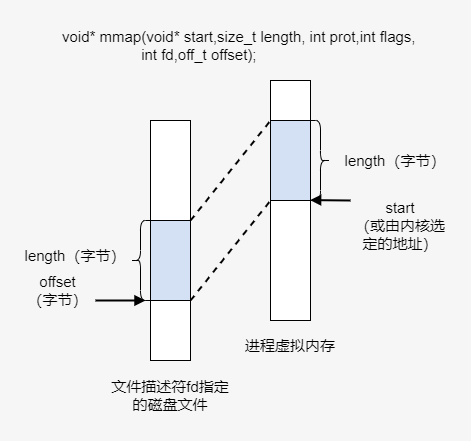

The diagram above was exported from draw.io. Its source (the exported page's mxGraphModel, read from the mxfile embedded in the PNG):
<mxGraphModel dx="1038" dy="641" grid="1" gridSize="10" guides="1" tooltips="1" connect="1" arrows="1" fold="1" page="1" pageScale="1" pageWidth="827" pageHeight="1169" background="#F6F6F6" math="0" shadow="0">
  <root>
    <mxCell id="0" />
    <mxCell id="1" parent="0" />
    <mxCell id="pSiC49_i87pe-2-bbbgQ-40" value="" style="rounded=0;whiteSpace=wrap;html=1;fontSize=15;" vertex="1" parent="1">
      <mxGeometry x="320" y="210" width="40" height="240" as="geometry" />
    </mxCell>
    <mxCell id="pSiC49_i87pe-2-bbbgQ-44" style="rounded=0;orthogonalLoop=1;jettySize=auto;html=1;exitX=1;exitY=0;exitDx=0;exitDy=0;entryX=0;entryY=0;entryDx=0;entryDy=0;endArrow=none;endFill=0;strokeWidth=2;fontSize=15;dashed=1;" edge="1" parent="1" source="pSiC49_i87pe-2-bbbgQ-41" target="pSiC49_i87pe-2-bbbgQ-43">
      <mxGeometry relative="1" as="geometry" />
    </mxCell>
    <mxCell id="pSiC49_i87pe-2-bbbgQ-45" style="edgeStyle=none;rounded=0;orthogonalLoop=1;jettySize=auto;html=1;exitX=1;exitY=1;exitDx=0;exitDy=0;entryX=0;entryY=1;entryDx=0;entryDy=0;dashed=1;endArrow=none;endFill=0;strokeWidth=2;fontSize=15;" edge="1" parent="1" source="pSiC49_i87pe-2-bbbgQ-41" target="pSiC49_i87pe-2-bbbgQ-43">
      <mxGeometry relative="1" as="geometry" />
    </mxCell>
    <mxCell id="pSiC49_i87pe-2-bbbgQ-41" value="" style="rounded=0;whiteSpace=wrap;html=1;fontSize=15;fillColor=#D4E1F5;" vertex="1" parent="1">
      <mxGeometry x="320" y="310" width="40" height="80" as="geometry" />
    </mxCell>
    <mxCell id="pSiC49_i87pe-2-bbbgQ-42" value="" style="rounded=0;whiteSpace=wrap;html=1;fontSize=15;" vertex="1" parent="1">
      <mxGeometry x="440" y="170" width="40" height="240" as="geometry" />
    </mxCell>
    <mxCell id="pSiC49_i87pe-2-bbbgQ-43" value="" style="rounded=0;whiteSpace=wrap;html=1;fontSize=15;fillColor=#D4E1F5;" vertex="1" parent="1">
      <mxGeometry x="440" y="210" width="40" height="80" as="geometry" />
    </mxCell>
    <mxCell id="pSiC49_i87pe-2-bbbgQ-46" value="文件描述符fd指定的磁盘文件" style="text;html=1;strokeColor=none;fillColor=none;align=center;verticalAlign=middle;whiteSpace=wrap;rounded=0;fontSize=15;" vertex="1" parent="1">
      <mxGeometry x="275" y="460" width="130" height="50" as="geometry" />
    </mxCell>
    <mxCell id="pSiC49_i87pe-2-bbbgQ-47" value="进程虚拟内存" style="text;html=1;strokeColor=none;fillColor=none;align=center;verticalAlign=middle;whiteSpace=wrap;rounded=0;fontSize=15;" vertex="1" parent="1">
      <mxGeometry x="395" y="420" width="130" height="30" as="geometry" />
    </mxCell>
    <mxCell id="pSiC49_i87pe-2-bbbgQ-48" value="" style="shape=curlyBracket;whiteSpace=wrap;html=1;rounded=1;strokeColor=#000000;fillColor=#D4E1F5;fontSize=15;" vertex="1" parent="1">
      <mxGeometry x="300" y="310" width="20" height="80" as="geometry" />
    </mxCell>
    <mxCell id="pSiC49_i87pe-2-bbbgQ-49" value="" style="shape=curlyBracket;whiteSpace=wrap;html=1;rounded=1;strokeColor=#000000;fillColor=#D4E1F5;fontSize=15;rotation=-180;" vertex="1" parent="1">
      <mxGeometry x="480" y="210" width="20" height="80" as="geometry" />
    </mxCell>
    <mxCell id="pSiC49_i87pe-2-bbbgQ-50" value="length（字节）" style="text;html=1;strokeColor=none;fillColor=none;align=center;verticalAlign=middle;whiteSpace=wrap;rounded=0;fontSize=15;" vertex="1" parent="1">
      <mxGeometry x="190" y="330" width="110" height="30" as="geometry" />
    </mxCell>
    <mxCell id="pSiC49_i87pe-2-bbbgQ-51" value="length（字节）" style="text;html=1;strokeColor=none;fillColor=none;align=center;verticalAlign=middle;whiteSpace=wrap;rounded=0;fontSize=15;" vertex="1" parent="1">
      <mxGeometry x="510" y="235" width="110" height="30" as="geometry" />
    </mxCell>
    <mxCell id="pSiC49_i87pe-2-bbbgQ-53" style="edgeStyle=none;rounded=0;orthogonalLoop=1;jettySize=auto;html=1;exitX=1;exitY=0.75;exitDx=0;exitDy=0;entryX=0.75;entryY=1;entryDx=0;entryDy=0;endArrow=block;endFill=1;strokeWidth=2;fontSize=15;" edge="1" parent="1" source="pSiC49_i87pe-2-bbbgQ-52" target="pSiC49_i87pe-2-bbbgQ-48">
      <mxGeometry relative="1" as="geometry" />
    </mxCell>
    <mxCell id="pSiC49_i87pe-2-bbbgQ-52" value="offset&lt;br&gt;（字节）" style="text;html=1;strokeColor=none;fillColor=none;align=center;verticalAlign=middle;whiteSpace=wrap;rounded=0;fontSize=15;" vertex="1" parent="1">
      <mxGeometry x="190" y="360" width="75" height="40" as="geometry" />
    </mxCell>
    <mxCell id="pSiC49_i87pe-2-bbbgQ-56" style="edgeStyle=none;rounded=0;orthogonalLoop=1;jettySize=auto;html=1;exitX=0;exitY=0;exitDx=0;exitDy=0;entryX=1.02;entryY=0.005;entryDx=0;entryDy=0;entryPerimeter=0;endArrow=block;endFill=1;strokeWidth=2;fontSize=15;" edge="1" parent="1" source="pSiC49_i87pe-2-bbbgQ-54" target="pSiC49_i87pe-2-bbbgQ-49">
      <mxGeometry relative="1" as="geometry" />
    </mxCell>
    <mxCell id="pSiC49_i87pe-2-bbbgQ-54" value="start&lt;br&gt;（或由内核选定的地址）" style="text;html=1;strokeColor=none;fillColor=none;align=center;verticalAlign=middle;whiteSpace=wrap;rounded=0;fontSize=15;" vertex="1" parent="1">
      <mxGeometry x="520" y="290" width="100" height="50" as="geometry" />
    </mxCell>
    <mxCell id="pSiC49_i87pe-2-bbbgQ-57" value="void* mmap(void* start,size_t length, int prot,int flags,&lt;br&gt;&amp;nbsp; &amp;nbsp; &amp;nbsp; &amp;nbsp; &amp;nbsp; &amp;nbsp; &amp;nbsp; &amp;nbsp; &amp;nbsp; &amp;nbsp;int fd,off_t offset);" style="text;html=1;strokeColor=none;fillColor=none;align=left;verticalAlign=middle;whiteSpace=wrap;rounded=0;fontSize=15;" vertex="1" parent="1">
      <mxGeometry x="230" y="110" width="370" height="50" as="geometry" />
    </mxCell>
  </root>
</mxGraphModel>